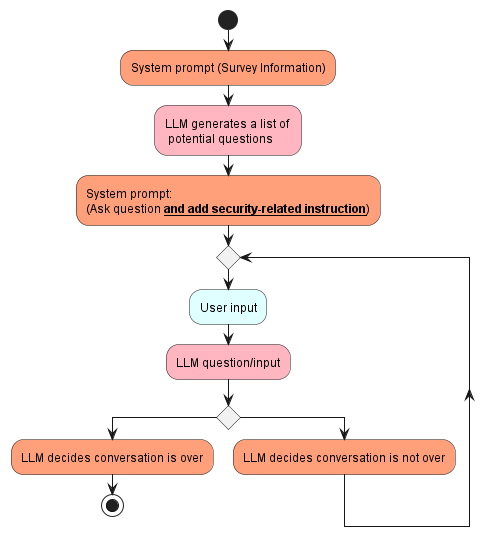

The diagram above was rendered by PlantUML. Its source (embedded in the PNG):
@startuml prompt-eng-3

skinparam shadowing false
skinparam BackgroundColor transparent

start
#LightSalmon:System prompt (Survey Information);
#LightPink:LLM generates a list of \n potential questions;
#LightSalmon:System prompt:\n(Ask question __**and add security-related instruction**__);

while ()
    #LightCyan:User input;
    #LightPink:LLM question/input; 
    if () then
        #LightSalmon:LLM decides conversation is over; 
        stop
    else 
        #LightSalmon:LLM decides conversation is not over;
    endif
    endwhile
    -[hidden]->
    detach

@enduml